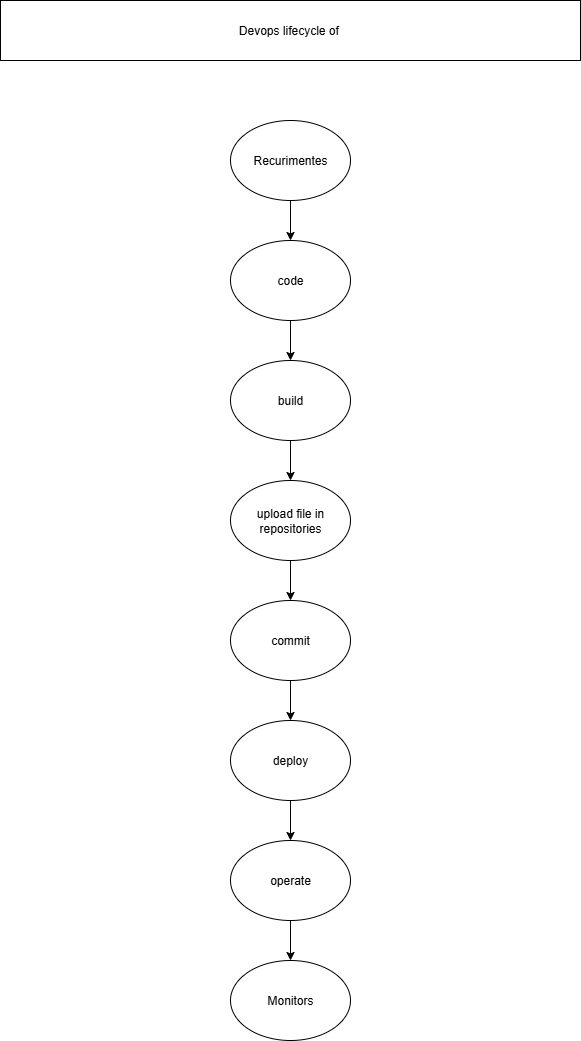

The diagram above was exported from draw.io. Its source (the exported page's mxGraphModel, read from the mxfile embedded in the PNG):
<mxGraphModel dx="1042" dy="562" grid="1" gridSize="10" guides="1" tooltips="1" connect="1" arrows="1" fold="1" page="1" pageScale="1" pageWidth="850" pageHeight="1100" math="0" shadow="0">
  <root>
    <mxCell id="0" />
    <mxCell id="1" parent="0" />
    <mxCell id="nmhfrrYKgZsDS1c2hcqN-1" value="Recurimentes" style="ellipse;whiteSpace=wrap;html=1;" vertex="1" parent="1">
      <mxGeometry x="360" y="120" width="120" height="80" as="geometry" />
    </mxCell>
    <mxCell id="nmhfrrYKgZsDS1c2hcqN-2" value="code" style="ellipse;whiteSpace=wrap;html=1;" vertex="1" parent="1">
      <mxGeometry x="360" y="240" width="120" height="80" as="geometry" />
    </mxCell>
    <mxCell id="nmhfrrYKgZsDS1c2hcqN-3" value="build" style="ellipse;whiteSpace=wrap;html=1;" vertex="1" parent="1">
      <mxGeometry x="360" y="360" width="120" height="80" as="geometry" />
    </mxCell>
    <mxCell id="nmhfrrYKgZsDS1c2hcqN-4" value="upload file in repositories" style="ellipse;whiteSpace=wrap;html=1;" vertex="1" parent="1">
      <mxGeometry x="360" y="480" width="120" height="80" as="geometry" />
    </mxCell>
    <mxCell id="nmhfrrYKgZsDS1c2hcqN-5" value="commit" style="ellipse;whiteSpace=wrap;html=1;" vertex="1" parent="1">
      <mxGeometry x="360" y="600" width="120" height="80" as="geometry" />
    </mxCell>
    <mxCell id="nmhfrrYKgZsDS1c2hcqN-6" value="deploy" style="ellipse;whiteSpace=wrap;html=1;" vertex="1" parent="1">
      <mxGeometry x="360" y="720" width="120" height="80" as="geometry" />
    </mxCell>
    <mxCell id="nmhfrrYKgZsDS1c2hcqN-7" value="operate" style="ellipse;whiteSpace=wrap;html=1;" vertex="1" parent="1">
      <mxGeometry x="360" y="840" width="120" height="80" as="geometry" />
    </mxCell>
    <mxCell id="nmhfrrYKgZsDS1c2hcqN-8" value="Monitors" style="ellipse;whiteSpace=wrap;html=1;" vertex="1" parent="1">
      <mxGeometry x="360" y="960" width="120" height="80" as="geometry" />
    </mxCell>
    <mxCell id="nmhfrrYKgZsDS1c2hcqN-9" value="Devops lifecycle of&amp;nbsp;" style="rounded=0;whiteSpace=wrap;html=1;" vertex="1" parent="1">
      <mxGeometry x="130" width="580" height="60" as="geometry" />
    </mxCell>
    <mxCell id="nmhfrrYKgZsDS1c2hcqN-11" value="" style="endArrow=classic;html=1;rounded=0;exitX=0.5;exitY=1;exitDx=0;exitDy=0;" edge="1" parent="1" source="nmhfrrYKgZsDS1c2hcqN-2" target="nmhfrrYKgZsDS1c2hcqN-3">
      <mxGeometry width="50" height="50" relative="1" as="geometry">
        <mxPoint x="390" y="360" as="sourcePoint" />
        <mxPoint x="440" y="310" as="targetPoint" />
      </mxGeometry>
    </mxCell>
    <mxCell id="nmhfrrYKgZsDS1c2hcqN-12" value="" style="endArrow=classic;html=1;rounded=0;exitX=0.5;exitY=1;exitDx=0;exitDy=0;entryX=0.5;entryY=0;entryDx=0;entryDy=0;" edge="1" parent="1" source="nmhfrrYKgZsDS1c2hcqN-3" target="nmhfrrYKgZsDS1c2hcqN-4">
      <mxGeometry width="50" height="50" relative="1" as="geometry">
        <mxPoint x="400" y="490" as="sourcePoint" />
        <mxPoint x="450" y="440" as="targetPoint" />
      </mxGeometry>
    </mxCell>
    <mxCell id="nmhfrrYKgZsDS1c2hcqN-13" value="" style="endArrow=classic;html=1;rounded=0;exitX=0.5;exitY=1;exitDx=0;exitDy=0;entryX=0.5;entryY=0;entryDx=0;entryDy=0;" edge="1" parent="1" source="nmhfrrYKgZsDS1c2hcqN-6" target="nmhfrrYKgZsDS1c2hcqN-7">
      <mxGeometry width="50" height="50" relative="1" as="geometry">
        <mxPoint x="400" y="840" as="sourcePoint" />
        <mxPoint x="450" y="790" as="targetPoint" />
      </mxGeometry>
    </mxCell>
    <mxCell id="nmhfrrYKgZsDS1c2hcqN-14" value="" style="endArrow=classic;html=1;rounded=0;exitX=0.5;exitY=1;exitDx=0;exitDy=0;entryX=0.5;entryY=0;entryDx=0;entryDy=0;" edge="1" parent="1" source="nmhfrrYKgZsDS1c2hcqN-4" target="nmhfrrYKgZsDS1c2hcqN-5">
      <mxGeometry width="50" height="50" relative="1" as="geometry">
        <mxPoint x="390" y="600" as="sourcePoint" />
        <mxPoint x="440" y="550" as="targetPoint" />
      </mxGeometry>
    </mxCell>
    <mxCell id="nmhfrrYKgZsDS1c2hcqN-17" value="" style="endArrow=classic;html=1;rounded=0;exitX=0.5;exitY=1;exitDx=0;exitDy=0;" edge="1" parent="1" source="nmhfrrYKgZsDS1c2hcqN-1" target="nmhfrrYKgZsDS1c2hcqN-2">
      <mxGeometry width="50" height="50" relative="1" as="geometry">
        <mxPoint x="390" y="250" as="sourcePoint" />
        <mxPoint x="440" y="200" as="targetPoint" />
      </mxGeometry>
    </mxCell>
    <mxCell id="nmhfrrYKgZsDS1c2hcqN-19" value="" style="endArrow=classic;html=1;rounded=0;exitX=0.5;exitY=1;exitDx=0;exitDy=0;" edge="1" parent="1" source="nmhfrrYKgZsDS1c2hcqN-7" target="nmhfrrYKgZsDS1c2hcqN-8">
      <mxGeometry width="50" height="50" relative="1" as="geometry">
        <mxPoint x="400" y="960" as="sourcePoint" />
        <mxPoint x="450" y="910" as="targetPoint" />
      </mxGeometry>
    </mxCell>
    <mxCell id="nmhfrrYKgZsDS1c2hcqN-20" value="" style="endArrow=classic;html=1;rounded=0;exitX=0.5;exitY=1;exitDx=0;exitDy=0;" edge="1" parent="1" source="nmhfrrYKgZsDS1c2hcqN-5" target="nmhfrrYKgZsDS1c2hcqN-6">
      <mxGeometry width="50" height="50" relative="1" as="geometry">
        <mxPoint x="390" y="730" as="sourcePoint" />
        <mxPoint x="440" y="680" as="targetPoint" />
      </mxGeometry>
    </mxCell>
  </root>
</mxGraphModel>